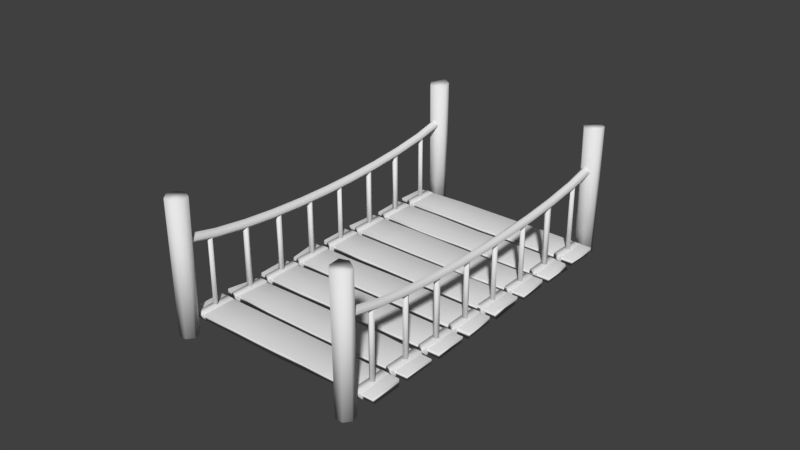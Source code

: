 # Source: wooden_rope_bridge.blend  (saved by Blender 2.79.0; exported with 4.5.12 LTS)
import bpy
from mathutils import Matrix  # noqa: F401  (used for matrix-valued properties, if any)

bpy.ops.wm.read_factory_settings(use_empty=True)
scene = bpy.context.scene
scene.name = 'Scene'

# ---- collections
col_collection_1 = bpy.data.collections.new('Collection 1'); scene.collection.children.link(col_collection_1)

# ---- images (referenced by path relative to the original .blend; pixels are not part of the script)
import os
ASSET_DIR = os.environ.get("B2B_ASSET_DIR", "")  # directory of the original .blend (textures are referenced by path, not embedded)
HERE = os.path.dirname(os.path.abspath(__file__))  # packed textures are extracted next to this script under _unpacked/

def load_image(name, relpath, width, height, colorspace="sRGB"):
    """Load a texture the original file referenced (path relative to the .blend, or extracted next to this script)."""
    p = next((c for c in (os.path.join(HERE, relpath), os.path.join(ASSET_DIR, relpath)) if relpath and os.path.exists(c)), "")
    if p:
        img = bpy.data.images.load(p, check_existing=True)
        img.name = name
    else:  # same state as the original file: an image datablock whose file is absent (Cycles renders it pink)
        img = bpy.data.images.new(name, width, height)
        img.source = "FILE"
        img.filepath = "//" + (relpath or name)
    img.colorspace_settings.name = colorspace
    return img
img_bridge_texture_planks = load_image('Bridge Texture Planks', 'Bridge Planks Texture.png', 1024, 1024, 'sRGB')
img_bridge_pole_texture = load_image('Bridge Pole texture', 'Bridge Pole texture.png', 1024, 1024, 'sRGB')

# ---- materials (node trees are filled in below, after node groups)
mat_bridge_planks_material = bpy.data.materials.new('Bridge Planks Material')
mat_bridge_planks_material.alpha_threshold = 0.0
mat_bridge_planks_material.roughness = 0.5
mat_bridge_pole_material = bpy.data.materials.new('Bridge Pole Material')
mat_bridge_pole_material.alpha_threshold = 0.0
mat_bridge_pole_material.roughness = 0.5

# ---- material node trees
mat_bridge_planks_material.use_nodes = True; mat_bridge_planks_material.node_tree.nodes.clear()
_N = mat_bridge_planks_material.node_tree.nodes; _L = mat_bridge_planks_material.node_tree.links
n0 = _N.new('ShaderNodeOutputMaterial'); n0.name = 'Material Output'; n0.location = (300, 300)
n1 = _N.new('ShaderNodeBsdfDiffuse'); n1.name = 'Diffuse BSDF'; n1.location = (10, 300)
n2 = _N.new('ShaderNodeTexImage'); n2.name = 'Image Texture'; n2.location = (-152, 301)
n2.width = 140
n2.image = img_bridge_texture_planks
_L.new(n1.outputs[0], n0.inputs[0])
n0.is_active_output = True
mat_bridge_pole_material.use_nodes = True; mat_bridge_pole_material.node_tree.nodes.clear()
_N = mat_bridge_pole_material.node_tree.nodes; _L = mat_bridge_pole_material.node_tree.links
n0 = _N.new('ShaderNodeOutputMaterial'); n0.name = 'Material Output'; n0.location = (300, 300)
n1 = _N.new('ShaderNodeBsdfDiffuse'); n1.name = 'Diffuse BSDF'; n1.location = (10, 300)
n2 = _N.new('ShaderNodeTexImage'); n2.name = 'Image Texture'; n2.location = (-172, 310)
n2.width = 140
n2.image = img_bridge_pole_texture
_L.new(n1.outputs[0], n0.inputs[0])
n0.is_active_output = True

# ---- world
world_world = bpy.data.worlds.new('World'); scene.world = world_world
world_world.color = (0.05088, 0.05088, 0.05088)
world_world.use_sun_shadow = False
world_world.sun_shadow_jitter_overblur = 0.0
world_world.cycles.sampling_method = 'MANUAL'

# ---- meshes
me_circle_008 = bpy.data.meshes.new('Circle.008')
me_circle_008.from_pydata([(-2.02, 0.2288, -4.524), (-2.713, -0.2699, -4.524), (-1.327, -0.6765, -4.524), (-2.02, -1.208, -4.524), (-2.02, 0.2288, 48.95), (-2.713, -0.2699, 48.95), (-1.327, -0.6765, 48.95), (-2.02, -1.208, 48.95), (-2.02, -0.9576, 0.8238), (-2.02, -1.706, 6.172), (-2.02, -2.183, 11.52), (-2.02, -2.452, 16.87), (-2.02, -2.539, 22.21), (-2.02, -2.452, 27.56), (-2.02, -2.183, 32.91), (-2.02, -1.706, 38.26), (-2.02, -0.9576, 43.61), (-2.713, -1.511, 43.61), (-2.713, -2.28, 38.26), (-2.713, -2.769, 32.91), (-2.713, -3.043, 27.56), (-2.713, -3.132, 22.21), (-2.713, -3.043, 16.87), (-2.713, -2.769, 11.52), (-2.713, -2.28, 6.172), (-2.713, -1.511, 0.8238), (-2.02, -2.394, 0.8238), (-2.02, -3.142, 6.172), (-2.02, -3.619, 11.52), (-2.02, -3.888, 16.87), (-2.02, -3.975, 22.21), (-2.02, -3.888, 27.56), (-2.02, -3.619, 32.91), (-2.02, -3.142, 38.26), (-2.02, -2.394, 43.61), (-1.327, -1.815, 43.61), (-1.327, -2.543, 38.26), (-1.327, -3.011, 32.91), (-1.327, -3.274, 27.56), (-1.327, -3.36, 22.21), (-1.327, -3.274, 16.87), (-1.327, -3.011, 11.52), (-1.327, -2.543, 6.172), (-1.327, -1.815, 0.8238)], [], [(17, 5, 4, 16), (35, 6, 7, 34), (34, 7, 5, 17), (16, 4, 6, 35), (0, 8, 43, 2), (8, 9, 42, 43), (9, 10, 41, 42), (10, 11, 40, 41), (11, 12, 39, 40), (12, 13, 38, 39), (13, 14, 37, 38), (14, 15, 36, 37), (15, 16, 35, 36), (3, 26, 25, 1), (26, 27, 24, 25), (27, 28, 23, 24), (28, 29, 22, 23), (29, 30, 21, 22), (30, 31, 20, 21), (31, 32, 19, 20), (32, 33, 18, 19), (33, 34, 17, 18), (2, 43, 26, 3), (43, 42, 27, 26), (42, 41, 28, 27), (41, 40, 29, 28), (40, 39, 30, 29), (39, 38, 31, 30), (38, 37, 32, 31), (37, 36, 33, 32), (36, 35, 34, 33), (1, 25, 8, 0), (25, 24, 9, 8), (24, 23, 10, 9), (23, 22, 11, 10), (22, 21, 12, 11), (21, 20, 13, 12), (20, 19, 14, 13), (19, 18, 15, 14), (18, 17, 16, 15)])
me_circle_008.polygons.foreach_set('use_smooth', [True] * 40)
me_circle_008.use_remesh_preserve_volume = False
me_circle_008.use_remesh_preserve_attributes = False
me_circle_008.use_mirror_vertex_groups = False
me_circle_008.update()
me_plane_001 = bpy.data.meshes.new('Plane.001')
me_plane_001.from_pydata([(-1.0, -1.0, 0.0), (1.0, -1.0, 0.0), (-1.0, 1.0, 0.0), (1.0, 1.0, 0.0), (-1.0, -1.0, -29.58), (1.0, -1.0, -29.58), (-1.0, 1.0, -29.58), (1.0, 1.0, -29.58), (13.88, 14.56, 0.0), (15.76, 13.88, 0.0), (14.56, 16.44, 0.8513), (16.44, 15.76, 0.0), (13.88, 14.56, -29.58), (15.76, 13.88, -29.58), (14.56, 16.44, -29.58), (16.44, 15.76, -29.58), (28.67, 27.99, 1.788), (30.55, 28.67, 1.788), (27.99, 29.87, 2.639), (29.87, 30.55, 1.788), (28.67, 27.99, -29.58), (30.55, 28.67, -29.58), (27.99, 29.87, -29.58), (29.87, 30.55, -29.58), (42.72, 43.03, 4.754), (44.7, 42.72, 4.754), (43.03, 45.01, 5.605), (45.01, 44.7, 4.754), (42.72, 43.03, -29.58), (44.7, 42.72, -29.58), (43.03, 45.01, -29.58), (45.01, 44.7, -29.58), (-28.13, -27.45, 0.0), (-27.45, -29.33, 0.0), (-30.01, -28.13, 0.8513), (-29.33, -30.01, 0.0), (-28.13, -27.45, -29.58), (-27.45, -29.33, -29.58), (-30.01, -28.13, -29.58), (-29.33, -30.01, -29.58), (-41.55, -42.24, 1.788), (-42.24, -44.12, 1.788), (-43.43, -41.55, 2.639), (-44.12, -43.43, 1.788), (-41.55, -42.24, -29.58), (-42.24, -44.12, -29.58), (-43.43, -41.55, -29.58), (-44.12, -43.43, -29.58), (-56.6, -56.29, 4.754), (-56.29, -58.26, 4.754), (-58.58, -56.6, 5.605), (-58.26, -58.58, 4.754), (-56.6, -56.29, -29.58), (-56.29, -58.26, -29.58), (-58.58, -56.6, -29.58), (-58.26, -58.58, -29.58), (-13.04, -13.72, 0.1896), (-13.72, -15.6, 0.1896), (-14.92, -13.04, 1.041), (-15.6, -14.92, 0.1896), (-13.04, -13.72, -29.58), (-13.72, -15.6, -29.58), (-14.92, -13.04, -29.58), (-15.6, -14.92, -29.58)], [], [(0, 1, 3, 2), (4, 6, 7, 5), (2, 6, 4, 0), (3, 7, 6, 2), (0, 4, 5, 1), (1, 5, 7, 3), (8, 9, 11, 10), (12, 14, 15, 13), (10, 14, 12, 8), (11, 15, 14, 10), (8, 12, 13, 9), (9, 13, 15, 11), (16, 17, 19, 18), (20, 22, 23, 21), (18, 22, 20, 16), (19, 23, 22, 18), (16, 20, 21, 17), (17, 21, 23, 19), (24, 25, 27, 26), (28, 30, 31, 29), (26, 30, 28, 24), (27, 31, 30, 26), (24, 28, 29, 25), (25, 29, 31, 27), (32, 34, 35, 33), (36, 37, 39, 38), (34, 32, 36, 38), (35, 34, 38, 39), (32, 33, 37, 36), (33, 35, 39, 37), (40, 42, 43, 41), (44, 45, 47, 46), (42, 40, 44, 46), (43, 42, 46, 47), (40, 41, 45, 44), (41, 43, 47, 45), (48, 50, 51, 49), (52, 53, 55, 54), (50, 48, 52, 54), (51, 50, 54, 55), (48, 49, 53, 52), (49, 51, 55, 53), (56, 58, 59, 57), (60, 61, 63, 62), (58, 56, 60, 62), (59, 58, 62, 63), (56, 57, 61, 60), (57, 59, 63, 61)])
me_plane_001.polygons.foreach_set('use_smooth', [True] * 48)
me_plane_001.use_remesh_preserve_volume = False
me_plane_001.use_remesh_preserve_attributes = False
me_plane_001.use_mirror_vertex_groups = False
me_plane_001.update()
me_cube_017 = bpy.data.meshes.new('Cube.017')
me_cube_017.from_pydata([(-1.0, -1.107, -1.018), (-1.0, -1.144, 1.0), (-1.0, 1.098, -1.0), (-1.0, 1.084, 0.965), (1.0, -1.107, -1.018), (1.0, -1.144, 1.0), (1.0, 1.098, -1.0), (1.0, 1.084, 0.965), (-1.0, -1.148, -0.2996), (-1.0, -1.184, 0.5697), (-1.0, 1.158, 0.3333), (-1.0, 1.158, -0.3333), (1.0, 1.158, 0.3333), (1.0, 1.158, -0.3333), (1.0, -1.184, 0.5697), (1.0, -1.148, -0.2996)], [], [(9, 1, 3, 10), (10, 3, 7, 12), (12, 7, 5, 14), (14, 5, 1, 9), (2, 6, 4, 0), (7, 3, 1, 5), (4, 15, 8, 0), (15, 14, 9, 8), (6, 13, 15, 4), (13, 12, 14, 15), (2, 11, 13, 6), (11, 10, 12, 13), (0, 8, 11, 2), (8, 9, 10, 11)])
me_cube_017.polygons.foreach_set('use_smooth', [True] * 14)
me_cube_017.use_remesh_preserve_volume = False
me_cube_017.use_remesh_preserve_attributes = False
me_cube_017.use_mirror_vertex_groups = False
me_cube_017.update()
me_cube_016 = bpy.data.meshes.new('Cube.016')
me_cube_016.from_pydata([(-1.0, -1.107, -1.018), (-1.0, -1.144, 1.0), (-1.0, 1.098, -1.0), (-1.0, 1.084, 0.965), (1.0, -1.107, -1.018), (1.0, -1.144, 1.0), (1.0, 1.098, -1.0), (1.0, 1.084, 0.965), (-1.0, -1.148, -0.2996), (-1.0, -1.184, 0.5697), (-1.0, 1.158, 0.3333), (-1.0, 1.158, -0.3333), (1.0, 1.158, 0.3333), (1.0, 1.158, -0.3333), (1.0, -1.184, 0.5697), (1.0, -1.148, -0.2996)], [], [(9, 1, 3, 10), (10, 3, 7, 12), (12, 7, 5, 14), (14, 5, 1, 9), (2, 6, 4, 0), (7, 3, 1, 5), (4, 15, 8, 0), (15, 14, 9, 8), (6, 13, 15, 4), (13, 12, 14, 15), (2, 11, 13, 6), (11, 10, 12, 13), (0, 8, 11, 2), (8, 9, 10, 11)])
me_cube_016.polygons.foreach_set('use_smooth', [True] * 14)
me_cube_016.use_remesh_preserve_volume = False
me_cube_016.use_remesh_preserve_attributes = False
me_cube_016.use_mirror_vertex_groups = False
me_cube_016.update()
me_cube_015 = bpy.data.meshes.new('Cube.015')
me_cube_015.from_pydata([(-1.0, -1.035, -1.018), (-1.0, -0.9709, 1.0), (-1.0, 1.098, -1.0), (-1.0, 1.084, 0.965), (1.0, -1.035, -1.018), (1.0, -0.9709, 1.0), (1.0, 1.098, -1.0), (1.0, 1.084, 0.965), (-1.0, -1.085, -0.2996), (-1.0, -1.011, 0.5697), (-1.0, 1.158, 0.3333), (-1.0, 1.158, -0.3333), (1.0, 1.158, 0.3333), (1.0, 1.158, -0.3333), (1.0, -1.011, 0.5697), (1.0, -1.085, -0.2996)], [], [(9, 1, 3, 10), (10, 3, 7, 12), (12, 7, 5, 14), (14, 5, 1, 9), (2, 6, 4, 0), (7, 3, 1, 5), (4, 15, 8, 0), (15, 14, 9, 8), (6, 13, 15, 4), (13, 12, 14, 15), (2, 11, 13, 6), (11, 10, 12, 13), (0, 8, 11, 2), (8, 9, 10, 11)])
me_cube_015.polygons.foreach_set('use_smooth', [True] * 14)
me_cube_015.use_remesh_preserve_volume = False
me_cube_015.use_remesh_preserve_attributes = False
me_cube_015.use_mirror_vertex_groups = False
me_cube_015.update()
me_cube_014 = bpy.data.meshes.new('Cube.014')
me_cube_014.from_pydata([(-1.0, -1.107, -1.018), (-1.0, -1.144, 1.0), (-1.0, 1.033, -1.0), (-1.0, 0.8751, 0.965), (1.0, -1.107, -1.018), (1.0, -1.144, 1.0), (1.0, 1.033, -1.0), (1.0, 0.8751, 0.965), (-1.0, -1.148, -0.2996), (-1.0, -1.184, 0.5697), (-1.0, 0.9494, 0.3333), (-1.0, 1.036, -0.3333), (1.0, 0.9494, 0.3333), (1.0, 1.036, -0.3333), (1.0, -1.184, 0.5697), (1.0, -1.148, -0.2996)], [], [(9, 1, 3, 10), (10, 3, 7, 12), (12, 7, 5, 14), (14, 5, 1, 9), (2, 6, 4, 0), (7, 3, 1, 5), (4, 15, 8, 0), (15, 14, 9, 8), (6, 13, 15, 4), (13, 12, 14, 15), (2, 11, 13, 6), (11, 10, 12, 13), (0, 8, 11, 2), (8, 9, 10, 11)])
me_cube_014.polygons.foreach_set('use_smooth', [True] * 14)
me_cube_014.use_remesh_preserve_volume = False
me_cube_014.use_remesh_preserve_attributes = False
me_cube_014.use_mirror_vertex_groups = False
me_cube_014.update()
me_cube_013 = bpy.data.meshes.new('Cube.013')
me_cube_013.from_pydata([(-1.0, -1.043, -1.018), (-1.0, -1.036, 1.0), (-1.0, 1.009, -1.0), (-1.0, 1.001, 0.965), (1.0, -1.063, -1.018), (1.0, -1.036, 1.0), (1.0, 1.009, -1.0), (1.0, 1.001, 0.965), (-1.0, -1.148, -0.2996), (-1.0, -1.114, 0.5697), (-1.0, 1.073, 0.3333), (-1.0, 1.076, -0.3333), (1.0, 1.069, 0.3333), (1.0, 1.076, -0.3333), (1.0, -1.114, 0.5697), (1.0, -1.148, -0.2996)], [], [(9, 1, 3, 10), (10, 3, 7, 12), (12, 7, 5, 14), (14, 5, 1, 9), (2, 6, 4, 0), (7, 3, 1, 5), (4, 15, 8, 0), (15, 14, 9, 8), (6, 13, 15, 4), (13, 12, 14, 15), (2, 11, 13, 6), (11, 10, 12, 13), (0, 8, 11, 2), (8, 9, 10, 11)])
me_cube_013.polygons.foreach_set('use_smooth', [True] * 14)
me_cube_013.use_remesh_preserve_volume = False
me_cube_013.use_remesh_preserve_attributes = False
me_cube_013.use_mirror_vertex_groups = False
me_cube_013.update()
me_cube_012 = bpy.data.meshes.new('Cube.012')
me_cube_012.from_pydata([(-1.0, -0.8769, -1.116), (-1.0, -1.036, 1.0), (-1.0, 1.098, -1.0), (-1.0, 1.02, 0.965), (1.0, -0.8973, -1.116), (1.0, -1.036, 1.0), (1.0, 1.098, -1.0), (1.0, 1.02, 0.965), (-1.0, -0.9979, -0.2996), (-1.0, -1.114, 0.5697), (-1.0, 1.073, 0.3333), (-1.0, 1.158, -0.3333), (1.0, 1.069, 0.3333), (1.0, 1.158, -0.3333), (1.0, -1.114, 0.5697), (1.0, -0.9979, -0.2996)], [], [(9, 1, 3, 10), (10, 3, 7, 12), (12, 7, 5, 14), (14, 5, 1, 9), (2, 6, 4, 0), (7, 3, 1, 5), (4, 15, 8, 0), (15, 14, 9, 8), (6, 13, 15, 4), (13, 12, 14, 15), (2, 11, 13, 6), (11, 10, 12, 13), (0, 8, 11, 2), (8, 9, 10, 11)])
me_cube_012.polygons.foreach_set('use_smooth', [True] * 14)
me_cube_012.use_remesh_preserve_volume = False
me_cube_012.use_remesh_preserve_attributes = False
me_cube_012.use_mirror_vertex_groups = False
me_cube_012.update()
me_cube_011 = bpy.data.meshes.new('Cube.011')
me_cube_011.from_pydata([(-1.0, -1.043, -1.018), (-1.0, -1.036, 1.0), (-1.0, 1.098, -1.0), (-0.9917, 1.051, 0.8188), (1.0, -1.063, -1.018), (1.0, -1.036, 1.0), (1.0, 1.098, -1.0), (1.008, 1.051, 0.8188), (-1.0, -1.148, -0.2996), (-1.0, -1.114, 0.5697), (-1.0, 1.12, 0.3333), (-1.0, 1.158, -0.3333), (1.0, 1.115, 0.3333), (1.0, 1.158, -0.3333), (1.0, -1.114, 0.5697), (1.0, -1.148, -0.2996)], [], [(9, 1, 3, 10), (10, 3, 7, 12), (12, 7, 5, 14), (14, 5, 1, 9), (2, 6, 4, 0), (7, 3, 1, 5), (4, 15, 8, 0), (15, 14, 9, 8), (6, 13, 15, 4), (13, 12, 14, 15), (2, 11, 13, 6), (11, 10, 12, 13), (0, 8, 11, 2), (8, 9, 10, 11)])
me_cube_011.polygons.foreach_set('use_smooth', [True] * 14)
me_cube_011.use_remesh_preserve_volume = False
me_cube_011.use_remesh_preserve_attributes = False
me_cube_011.use_mirror_vertex_groups = False
me_cube_011.update()
me_cube_010 = bpy.data.meshes.new('Cube.010')
me_cube_010.from_pydata([(-1.0, -1.043, -1.018), (-1.0, -1.036, 1.0), (-1.0, 1.098, -1.0), (-1.0, 1.02, 0.965), (1.0, -1.063, -1.018), (1.0, -1.036, 1.0), (1.0, 1.098, -1.0), (1.0, 1.02, 0.965), (-1.0, -1.148, -0.2996), (-1.0, -1.114, 0.5697), (-1.0, 1.073, 0.3333), (-1.0, 1.158, -0.3333), (1.0, 1.069, 0.3333), (1.0, 1.158, -0.3333), (1.0, -1.114, 0.5697), (1.0, -1.148, -0.2996)], [], [(9, 1, 3, 10), (10, 3, 7, 12), (12, 7, 5, 14), (14, 5, 1, 9), (2, 6, 4, 0), (7, 3, 1, 5), (4, 15, 8, 0), (15, 14, 9, 8), (6, 13, 15, 4), (13, 12, 14, 15), (2, 11, 13, 6), (11, 10, 12, 13), (0, 8, 11, 2), (8, 9, 10, 11)])
me_cube_010.polygons.foreach_set('use_smooth', [True] * 14)
me_cube_010.use_remesh_preserve_volume = False
me_cube_010.use_remesh_preserve_attributes = False
me_cube_010.use_mirror_vertex_groups = False
me_cube_010.update()
me_cube_009 = bpy.data.meshes.new('Cube.009')
me_cube_009.from_pydata([(-1.0, -1.043, -1.018), (-1.0, -1.036, 1.0), (-1.0, 1.098, -1.0), (-1.0, 1.02, 0.965), (1.0, -1.063, -1.018), (1.0, -1.036, 1.0), (1.0, 1.098, -1.0), (1.0, 1.02, 0.965), (-1.0, -1.148, -0.2996), (-1.0, -1.114, 0.5697), (-1.0, 1.073, 0.3333), (-1.0, 1.158, -0.3333), (1.0, 1.069, 0.3333), (1.0, 1.158, -0.3333), (1.0, -1.114, 0.5697), (1.0, -1.148, -0.2996)], [], [(9, 1, 3, 10), (10, 3, 7, 12), (12, 7, 5, 14), (14, 5, 1, 9), (2, 6, 4, 0), (7, 3, 1, 5), (4, 15, 8, 0), (15, 14, 9, 8), (6, 13, 15, 4), (13, 12, 14, 15), (2, 11, 13, 6), (11, 10, 12, 13), (0, 8, 11, 2), (8, 9, 10, 11)])
me_cube_009.polygons.foreach_set('use_smooth', [True] * 14)
me_cube_009.use_remesh_preserve_volume = False
me_cube_009.use_remesh_preserve_attributes = False
me_cube_009.use_mirror_vertex_groups = False
me_cube_009.update()
me_cube_008 = bpy.data.meshes.new('Cube.008')
me_cube_008.from_pydata([(-1.0, -1.043, -1.018), (-1.0, -1.036, 1.0), (-1.0, 1.098, -1.0), (-1.0, 0.9516, 0.965), (1.0, -1.063, -1.018), (1.0, -1.036, 1.0), (1.0, 1.098, -1.0), (1.0, 0.9516, 0.965), (-1.0, -1.148, -0.2996), (-1.0, -1.114, 0.5697), (-1.0, 1.073, 0.3333), (-1.0, 1.158, -0.3333), (1.0, 1.069, 0.3333), (1.0, 1.158, -0.3333), (1.0, -1.114, 0.5697), (1.0, -1.148, -0.2996)], [], [(9, 1, 3, 10), (10, 3, 7, 12), (12, 7, 5, 14), (14, 5, 1, 9), (2, 6, 4, 0), (7, 3, 1, 5), (4, 15, 8, 0), (15, 14, 9, 8), (6, 13, 15, 4), (13, 12, 14, 15), (2, 11, 13, 6), (11, 10, 12, 13), (0, 8, 11, 2), (8, 9, 10, 11)])
me_cube_008.polygons.foreach_set('use_smooth', [True] * 14)
me_cube_008.use_remesh_preserve_volume = False
me_cube_008.use_remesh_preserve_attributes = False
me_cube_008.use_mirror_vertex_groups = False
me_cube_008.update()
me_cube_007 = bpy.data.meshes.new('Cube.007')
me_cube_007.from_pydata([(-1.0, -1.043, -1.018), (-1.0, -1.036, 1.0), (-1.0, 1.098, -1.0), (-1.0, 1.02, 0.965), (1.0, -1.063, -1.018), (1.0, -1.036, 1.0), (1.0, 1.098, -1.0), (1.0, 1.02, 0.965), (-1.0, -1.148, -0.2996), (-1.0, -1.114, 0.5697), (-1.0, 1.073, 0.3333), (-1.0, 1.158, -0.3333), (1.0, 1.069, 0.3333), (1.0, 1.158, -0.3333), (1.0, -1.114, 0.5697), (1.0, -1.148, -0.2996)], [], [(9, 1, 3, 10), (10, 3, 7, 12), (12, 7, 5, 14), (14, 5, 1, 9), (2, 6, 4, 0), (7, 3, 1, 5), (4, 15, 8, 0), (15, 14, 9, 8), (6, 13, 15, 4), (13, 12, 14, 15), (2, 11, 13, 6), (11, 10, 12, 13), (0, 8, 11, 2), (8, 9, 10, 11)])
me_cube_007.polygons.foreach_set('use_smooth', [True] * 14)
me_cube_007.use_remesh_preserve_volume = False
me_cube_007.use_remesh_preserve_attributes = False
me_cube_007.use_mirror_vertex_groups = False
me_cube_007.update()
me_cube_006 = bpy.data.meshes.new('Cube.006')
me_cube_006.from_pydata([(-1.0, -1.043, -1.018), (-1.0, -1.036, 1.0), (-1.0, 1.098, -1.0), (-1.0, 0.9516, 0.965), (1.0, -1.063, -1.018), (1.0, -1.036, 1.0), (1.0, 1.098, -1.0), (1.0, 0.9516, 0.965), (-1.0, -1.148, -0.2996), (-1.0, -1.114, 0.5697), (-1.0, 1.073, 0.3333), (-1.0, 1.158, -0.3333), (1.0, 1.069, 0.3333), (1.0, 1.158, -0.3333), (1.0, -1.114, 0.5697), (1.0, -1.148, -0.2996)], [], [(9, 1, 3, 10), (10, 3, 7, 12), (12, 7, 5, 14), (14, 5, 1, 9), (2, 6, 4, 0), (7, 3, 1, 5), (4, 15, 8, 0), (15, 14, 9, 8), (6, 13, 15, 4), (13, 12, 14, 15), (2, 11, 13, 6), (11, 10, 12, 13), (0, 8, 11, 2), (8, 9, 10, 11)])
me_cube_006.polygons.foreach_set('use_smooth', [True] * 14)
me_cube_006.use_remesh_preserve_volume = False
me_cube_006.use_remesh_preserve_attributes = False
me_cube_006.use_mirror_vertex_groups = False
me_cube_006.update()
me_cube_005 = bpy.data.meshes.new('Cube.005')
me_cube_005.from_pydata([(-1.0, -1.107, -1.018), (-1.0, -1.144, 1.0), (-1.0, 1.098, -1.0), (-1.0, 1.084, 0.965), (1.0, -1.107, -1.018), (1.0, -1.144, 1.0), (1.0, 1.098, -1.0), (1.0, 1.084, 0.965), (-1.0, -1.148, -0.2996), (-1.0, -1.184, 0.5697), (-1.0, 1.158, 0.3333), (-1.0, 1.158, -0.3333), (1.0, 1.158, 0.3333), (1.0, 1.158, -0.3333), (1.0, -1.184, 0.5697), (1.0, -1.148, -0.2996)], [], [(9, 1, 3, 10), (10, 3, 7, 12), (12, 7, 5, 14), (14, 5, 1, 9), (2, 6, 4, 0), (7, 3, 1, 5), (4, 15, 8, 0), (15, 14, 9, 8), (6, 13, 15, 4), (13, 12, 14, 15), (2, 11, 13, 6), (11, 10, 12, 13), (0, 8, 11, 2), (8, 9, 10, 11)])
me_cube_005.polygons.foreach_set('use_smooth', [True] * 14)
me_cube_005.use_remesh_preserve_volume = False
me_cube_005.use_remesh_preserve_attributes = False
me_cube_005.use_mirror_vertex_groups = False
me_cube_005.update()
me_cube_004 = bpy.data.meshes.new('Cube.004')
me_cube_004.from_pydata([(-1.0, -1.107, -1.018), (-1.0, -1.144, 1.0), (-1.0, 1.098, -1.0), (-1.0, 1.084, 0.965), (1.0, -1.107, -1.018), (1.0, -1.144, 1.0), (1.0, 1.098, -1.0), (1.0, 1.084, 0.965), (-1.0, -1.148, -0.2996), (-1.0, -1.184, 0.5697), (-1.0, 1.158, 0.3333), (-1.0, 1.158, -0.3333), (1.0, 1.158, 0.3333), (1.0, 1.158, -0.3333), (1.0, -1.184, 0.5697), (1.0, -1.148, -0.2996)], [], [(9, 1, 3, 10), (10, 3, 7, 12), (12, 7, 5, 14), (14, 5, 1, 9), (2, 6, 4, 0), (7, 3, 1, 5), (4, 15, 8, 0), (15, 14, 9, 8), (6, 13, 15, 4), (13, 12, 14, 15), (2, 11, 13, 6), (11, 10, 12, 13), (0, 8, 11, 2), (8, 9, 10, 11)])
me_cube_004.polygons.foreach_set('use_smooth', [True] * 14)
me_cube_004.use_remesh_preserve_volume = False
me_cube_004.use_remesh_preserve_attributes = False
me_cube_004.use_mirror_vertex_groups = False
me_cube_004.update()
me_cube_003 = bpy.data.meshes.new('Cube.003')
me_cube_003.from_pydata([(-1.0, -1.107, -1.018), (-1.0, -1.144, 1.0), (-1.0, 1.098, -1.0), (-1.0, 1.084, 0.965), (1.0, -1.107, -1.018), (1.0, -1.144, 1.0), (1.0, 1.098, -1.0), (1.0, 1.084, 0.965), (-1.0, -1.148, -0.2996), (-1.0, -1.184, 0.5697), (-1.0, 1.158, 0.3333), (-1.0, 1.158, -0.3333), (1.0, 1.158, 0.3333), (1.0, 1.158, -0.3333), (1.0, -1.184, 0.5697), (1.0, -1.148, -0.2996)], [], [(9, 1, 3, 10), (10, 3, 7, 12), (12, 7, 5, 14), (14, 5, 1, 9), (2, 6, 4, 0), (7, 3, 1, 5), (4, 15, 8, 0), (15, 14, 9, 8), (6, 13, 15, 4), (13, 12, 14, 15), (2, 11, 13, 6), (11, 10, 12, 13), (0, 8, 11, 2), (8, 9, 10, 11)])
me_cube_003.polygons.foreach_set('use_smooth', [True] * 14)
me_cube_003.use_remesh_preserve_volume = False
me_cube_003.use_remesh_preserve_attributes = False
me_cube_003.use_mirror_vertex_groups = False
me_cube_003.update()
me_cube_002 = bpy.data.meshes.new('Cube.002')
me_cube_002.from_pydata([(-1.0, -1.107, -1.018), (-1.0, -1.144, 1.0), (-1.0, 1.098, -1.0), (-1.0, 1.084, 0.965), (1.0, -1.107, -1.018), (1.0, -1.144, 1.0), (1.0, 1.098, -1.0), (1.0, 1.084, 0.965), (-1.0, -1.148, -0.2996), (-1.0, -1.184, 0.5697), (-1.0, 1.158, 0.3333), (-1.0, 1.158, -0.3333), (1.0, 1.158, 0.3333), (1.0, 1.158, -0.3333), (1.0, -1.184, 0.5697), (1.0, -1.148, -0.2996)], [], [(9, 1, 3, 10), (10, 3, 7, 12), (12, 7, 5, 14), (14, 5, 1, 9), (2, 6, 4, 0), (7, 3, 1, 5), (4, 15, 8, 0), (15, 14, 9, 8), (6, 13, 15, 4), (13, 12, 14, 15), (2, 11, 13, 6), (11, 10, 12, 13), (0, 8, 11, 2), (8, 9, 10, 11)])
me_cube_002.polygons.foreach_set('use_smooth', [True] * 14)
me_cube_002.use_remesh_preserve_volume = False
me_cube_002.use_remesh_preserve_attributes = False
me_cube_002.use_mirror_vertex_groups = False
me_cube_002.update()
me_plane = bpy.data.meshes.new('Plane')
me_plane.from_pydata([(-1.0, -1.0, 0.0), (1.0, -1.0, 0.0), (-1.0, 1.0, 0.0), (1.0, 1.0, 0.0), (-1.0, -1.0, -29.58), (1.0, -1.0, -29.58), (-1.0, 1.0, -29.58), (1.0, 1.0, -29.58), (13.88, 14.56, 0.0), (15.76, 13.88, 0.0), (14.56, 16.44, 0.8513), (16.44, 15.76, 0.0), (13.88, 14.56, -29.58), (15.76, 13.88, -29.58), (14.56, 16.44, -29.58), (16.44, 15.76, -29.58), (28.67, 27.99, 1.788), (30.55, 28.67, 1.788), (27.99, 29.87, 2.639), (29.87, 30.55, 1.788), (28.67, 27.99, -29.58), (30.55, 28.67, -29.58), (27.99, 29.87, -29.58), (29.87, 30.55, -29.58), (42.72, 43.03, 4.754), (44.7, 42.72, 4.754), (43.03, 45.01, 5.605), (45.01, 44.7, 4.754), (42.72, 43.03, -29.58), (44.7, 42.72, -29.58), (43.03, 45.01, -29.58), (45.01, 44.7, -29.58), (-28.13, -27.45, 0.0), (-27.45, -29.33, 0.0), (-30.01, -28.13, 0.8513), (-29.33, -30.01, 0.0), (-28.13, -27.45, -29.58), (-27.45, -29.33, -29.58), (-30.01, -28.13, -29.58), (-29.33, -30.01, -29.58), (-41.55, -42.24, 1.788), (-42.24, -44.12, 1.788), (-43.43, -41.55, 2.639), (-44.12, -43.43, 1.788), (-41.55, -42.24, -29.58), (-42.24, -44.12, -29.58), (-43.43, -41.55, -29.58), (-44.12, -43.43, -29.58), (-56.6, -56.29, 4.754), (-56.29, -58.26, 4.754), (-58.58, -56.6, 5.605), (-58.26, -58.58, 4.754), (-56.6, -56.29, -29.58), (-56.29, -58.26, -29.58), (-58.58, -56.6, -29.58), (-58.26, -58.58, -29.58), (-13.04, -13.72, 0.1896), (-13.72, -15.6, 0.1896), (-14.92, -13.04, 1.041), (-15.6, -14.92, 0.1896), (-13.04, -13.72, -29.58), (-13.72, -15.6, -29.58), (-14.92, -13.04, -29.58), (-15.6, -14.92, -29.58)], [], [(0, 1, 3, 2), (4, 6, 7, 5), (2, 6, 4, 0), (3, 7, 6, 2), (0, 4, 5, 1), (1, 5, 7, 3), (8, 9, 11, 10), (12, 14, 15, 13), (10, 14, 12, 8), (11, 15, 14, 10), (8, 12, 13, 9), (9, 13, 15, 11), (16, 17, 19, 18), (20, 22, 23, 21), (18, 22, 20, 16), (19, 23, 22, 18), (16, 20, 21, 17), (17, 21, 23, 19), (24, 25, 27, 26), (28, 30, 31, 29), (26, 30, 28, 24), (27, 31, 30, 26), (24, 28, 29, 25), (25, 29, 31, 27), (32, 34, 35, 33), (36, 37, 39, 38), (34, 32, 36, 38), (35, 34, 38, 39), (32, 33, 37, 36), (33, 35, 39, 37), (40, 42, 43, 41), (44, 45, 47, 46), (42, 40, 44, 46), (43, 42, 46, 47), (40, 41, 45, 44), (41, 43, 47, 45), (48, 50, 51, 49), (52, 53, 55, 54), (50, 48, 52, 54), (51, 50, 54, 55), (48, 49, 53, 52), (49, 51, 55, 53), (56, 58, 59, 57), (60, 61, 63, 62), (58, 56, 60, 62), (59, 58, 62, 63), (56, 57, 61, 60), (57, 59, 63, 61)])
me_plane.polygons.foreach_set('use_smooth', [True] * 48)
me_plane.use_remesh_preserve_volume = False
me_plane.use_remesh_preserve_attributes = False
me_plane.use_mirror_vertex_groups = False
me_plane.update()
me_circle_007 = bpy.data.meshes.new('Circle.007')
me_circle_007.from_pydata([(-2.02, 0.2288, -4.524), (-2.713, -0.2699, -4.524), (-1.327, -0.6765, -4.524), (-2.02, -1.208, -4.524), (-2.02, 0.2288, 48.95), (-2.713, -0.2699, 48.95), (-1.327, -0.6765, 48.95), (-2.02, -1.208, 48.95), (-2.02, -0.9576, 0.8238), (-2.02, -1.706, 6.172), (-2.02, -2.183, 11.52), (-2.02, -2.452, 16.87), (-2.02, -2.539, 22.21), (-2.02, -2.452, 27.56), (-2.02, -2.183, 32.91), (-2.02, -1.706, 38.26), (-2.02, -0.9576, 43.61), (-2.713, -1.511, 43.61), (-2.713, -2.28, 38.26), (-2.713, -2.769, 32.91), (-2.713, -3.043, 27.56), (-2.713, -3.132, 22.21), (-2.713, -3.043, 16.87), (-2.713, -2.769, 11.52), (-2.713, -2.28, 6.172), (-2.713, -1.511, 0.8238), (-2.02, -2.394, 0.8238), (-2.02, -3.142, 6.172), (-2.02, -3.619, 11.52), (-2.02, -3.888, 16.87), (-2.02, -3.975, 22.21), (-2.02, -3.888, 27.56), (-2.02, -3.619, 32.91), (-2.02, -3.142, 38.26), (-2.02, -2.394, 43.61), (-1.327, -1.815, 43.61), (-1.327, -2.543, 38.26), (-1.327, -3.011, 32.91), (-1.327, -3.274, 27.56), (-1.327, -3.36, 22.21), (-1.327, -3.274, 16.87), (-1.327, -3.011, 11.52), (-1.327, -2.543, 6.172), (-1.327, -1.815, 0.8238)], [], [(17, 5, 4, 16), (35, 6, 7, 34), (34, 7, 5, 17), (16, 4, 6, 35), (0, 8, 43, 2), (8, 9, 42, 43), (9, 10, 41, 42), (10, 11, 40, 41), (11, 12, 39, 40), (12, 13, 38, 39), (13, 14, 37, 38), (14, 15, 36, 37), (15, 16, 35, 36), (3, 26, 25, 1), (26, 27, 24, 25), (27, 28, 23, 24), (28, 29, 22, 23), (29, 30, 21, 22), (30, 31, 20, 21), (31, 32, 19, 20), (32, 33, 18, 19), (33, 34, 17, 18), (2, 43, 26, 3), (43, 42, 27, 26), (42, 41, 28, 27), (41, 40, 29, 28), (40, 39, 30, 29), (39, 38, 31, 30), (38, 37, 32, 31), (37, 36, 33, 32), (36, 35, 34, 33), (1, 25, 8, 0), (25, 24, 9, 8), (24, 23, 10, 9), (23, 22, 11, 10), (22, 21, 12, 11), (21, 20, 13, 12), (20, 19, 14, 13), (19, 18, 15, 14), (18, 17, 16, 15)])
me_circle_007.polygons.foreach_set('use_smooth', [True] * 40)
me_circle_007.use_remesh_preserve_volume = False
me_circle_007.use_remesh_preserve_attributes = False
me_circle_007.use_mirror_vertex_groups = False
me_circle_007.update()
me_cube_001 = bpy.data.meshes.new('Cube.001')
me_cube_001.from_pydata([(-1.757, -0.9916, -2.801), (-1.749, -1.084, -0.7963), (-1.717, 0.875, -2.609), (-1.823, 0.9922, -0.8178), (9.492, -0.8775, -2.845), (9.488, -1.026, -0.7562), (9.49, 0.94, -2.816), (9.501, 0.9526, -0.605), (-1.753, 1.446, -2.758), (-1.849, 1.545, -0.8171), (-1.745, 3.374, -2.822), (-1.611, 3.461, -1.205), (9.514, 1.524, -2.598), (9.559, 1.452, -0.8089), (9.501, 3.453, -2.667), (9.575, 3.364, -1.026), (-1.713, 3.905, -2.849), (-1.73, 3.946, -0.7976), (-1.911, 5.981, -2.791), (-1.818, 5.857, -0.8005), (9.55, 4.012, -2.607), (9.493, 4.048, -0.9824), (9.507, 5.928, -2.615), (9.573, 5.956, -0.8416), (-1.696, 6.39, -2.795), (-1.641, 6.456, -0.7975), (-1.86, 8.463, -2.804), (-1.92, 8.436, -0.7619), (9.535, 6.458, -2.784), (9.6, 6.553, -0.8473), (9.499, 8.346, -2.555), (9.504, 8.418, -0.8186), (-1.662, 8.976, -2.874), (-1.712, 9.088, -0.7783), (-1.707, 10.95, -2.836), (-1.758, 10.99, -0.7931), (9.553, 8.953, -2.82), (9.443, 8.857, -0.5861), (9.484, 10.82, -2.52), (9.521, 10.98, -0.6448), (-1.641, 11.52, -2.761), (-1.826, 11.46, -0.8098), (-1.735, 13.32, -2.88), (-1.698, 13.51, -0.7974), (9.579, 11.5, -2.51), (9.583, 11.46, -0.7704), (9.481, 13.43, -2.784), (9.504, 13.44, -0.7604), (-1.77, 14.03, -2.788), (-1.698, 14.03, -0.7818), (-1.654, 15.91, -2.414), (-1.784, 15.98, -0.7457), (9.564, 13.94, -2.689), (9.615, 13.96, -0.8195), (9.548, 16.05, -2.816), (9.495, 15.75, -0.5237), (-1.768, 16.58, -2.54), (-1.825, 16.48, -0.803), (-1.774, 18.46, -2.334), (-1.788, 18.35, -0.8578), (9.496, 16.45, -2.629), (9.594, 16.52, -0.8427), (9.569, 18.38, -2.633), (9.583, 18.47, -0.8738), (6.794, 18.43, -2.79), (3.839, 18.5, -2.819), (1.064, 18.48, -2.817), (1.095, 18.51, -0.8255), (3.905, 18.5, -0.7819), (6.769, 18.52, -0.8132), (1.103, 16.5, -2.842), (3.889, 16.41, -2.879), (6.756, 16.48, -2.805), (6.727, 16.43, -0.8004), (3.852, 16.45, -0.7825), (1.052, 16.54, -0.8114), (6.659, 15.97, -2.811), (3.853, 16.0, -2.739), (1.011, 15.93, -2.798), (1.068, 16.0, -0.7916), (3.906, 15.89, -0.8395), (6.723, 15.96, -0.8026), (1.158, 14.0, -2.787), (3.899, 13.97, -2.807), (6.675, 13.93, -2.839), (6.621, 13.92, -0.7964), (3.891, 13.99, -0.845), (1.134, 13.89, -0.7984), (6.73, 13.44, -2.797), (3.93, 13.49, -2.801), (1.044, 13.45, -2.804), (1.083, 13.55, -0.822), (3.891, 13.48, -0.803), (6.676, 13.42, -0.7161), (1.061, 11.49, -2.813), (3.888, 11.43, -2.801), (6.722, 11.39, -2.82), (6.689, 11.43, -0.8198), (3.867, 11.44, -0.7672), (1.068, 11.48, -0.901), (6.689, 10.91, -2.776), (3.948, 10.92, -2.77), (1.038, 10.95, -2.804), (1.121, 10.99, -0.8266), (3.86, 10.97, -0.8168), (6.685, 10.96, -0.6115), (1.036, 8.928, -2.757), (3.884, 8.962, -2.807), (6.71, 8.964, -2.827), (6.679, 8.936, -0.8472), (3.954, 8.947, -0.8347), (1.136, 8.994, -0.789), (6.704, 8.464, -2.803), (3.854, 8.428, -2.865), (1.067, 8.428, -2.793), (1.072, 8.402, -0.8424), (3.9, 8.469, -0.8158), (6.703, 8.452, -0.8228), (0.9946, 6.438, -2.804), (3.893, 6.459, -2.821), (6.71, 6.477, -2.808), (6.703, 6.439, -0.8295), (3.888, 6.462, -0.8134), (1.053, 6.466, -0.8071), (6.766, 5.964, -2.732), (3.907, 5.962, -2.779), (1.071, 5.965, -2.776), (1.032, 5.972, -0.7862), (3.952, 6.005, -0.7999), (6.71, 5.949, -0.8192), (1.151, 3.906, -2.807), (3.842, 3.989, -2.812), (6.751, 4.001, -2.868), (6.647, 3.952, -0.8433), (3.883, 3.966, -0.8145), (1.068, 3.964, -0.8075), (6.731, 3.483, -2.806), (3.897, 3.474, -2.832), (1.051, 3.464, -2.816), (0.9803, 3.437, -0.8131), (3.879, 3.489, -0.8514), (6.745, 3.477, -0.8197), (1.065, 1.468, -2.816), (3.895, 1.452, -2.798), (6.612, 1.48, -2.803), (6.726, 1.393, -0.8086), (3.833, 1.377, -0.8169), (1.06, 1.4, -0.7468), (6.731, 0.9615, -2.869), (3.859, 1.028, -2.813), (1.141, 1.027, -2.795), (1.051, 0.99, -0.8083), (3.892, 0.9947, -0.8095), (6.719, 0.999, -0.8255), (1.077, -1.004, -2.823), (3.814, -1.039, -2.775), (6.724, -0.9433, -2.773), (6.728, -1.019, -0.8154), (3.901, -0.9889, -0.8062), (1.055, -1.0, -0.8533)], [], [(0, 1, 3, 2), (148, 153, 7, 6), (6, 7, 5, 4), (154, 159, 1, 0), (148, 6, 4, 156), (151, 3, 1, 159), (8, 9, 11, 10), (136, 141, 15, 14), (14, 15, 13, 12), (142, 147, 9, 8), (136, 14, 12, 144), (139, 11, 9, 147), (16, 17, 19, 18), (124, 129, 23, 22), (22, 23, 21, 20), (130, 135, 17, 16), (124, 22, 20, 132), (127, 19, 17, 135), (24, 25, 27, 26), (112, 117, 31, 30), (30, 31, 29, 28), (118, 123, 25, 24), (112, 30, 28, 120), (115, 27, 25, 123), (32, 33, 35, 34), (100, 105, 39, 38), (38, 39, 37, 36), (106, 111, 33, 32), (100, 38, 36, 108), (103, 35, 33, 111), (40, 41, 43, 42), (88, 93, 47, 46), (46, 47, 45, 44), (94, 99, 41, 40), (88, 46, 44, 96), (91, 43, 41, 99), (48, 49, 51, 50), (76, 81, 55, 54), (54, 55, 53, 52), (82, 87, 49, 48), (76, 54, 52, 84), (79, 51, 49, 87), (56, 57, 59, 58), (64, 69, 63, 62), (62, 63, 61, 60), (70, 75, 57, 56), (64, 62, 60, 72), (67, 59, 57, 75), (63, 69, 73, 61), (69, 68, 74, 73), (68, 67, 75, 74), (58, 66, 70, 56), (66, 65, 71, 70), (65, 64, 72, 71), (60, 61, 73, 72), (72, 73, 74, 71), (71, 74, 75, 70), (58, 59, 67, 66), (66, 67, 68, 65), (65, 68, 69, 64), (55, 81, 85, 53), (81, 80, 86, 85), (80, 79, 87, 86), (50, 78, 82, 48), (78, 77, 83, 82), (77, 76, 84, 83), (52, 53, 85, 84), (84, 85, 86, 83), (83, 86, 87, 82), (50, 51, 79, 78), (78, 79, 80, 77), (77, 80, 81, 76), (47, 93, 97, 45), (93, 92, 98, 97), (92, 91, 99, 98), (42, 90, 94, 40), (90, 89, 95, 94), (89, 88, 96, 95), (44, 45, 97, 96), (96, 97, 98, 95), (95, 98, 99, 94), (42, 43, 91, 90), (90, 91, 92, 89), (89, 92, 93, 88), (39, 105, 109, 37), (105, 104, 110, 109), (104, 103, 111, 110), (34, 102, 106, 32), (102, 101, 107, 106), (101, 100, 108, 107), (36, 37, 109, 108), (108, 109, 110, 107), (107, 110, 111, 106), (34, 35, 103, 102), (102, 103, 104, 101), (101, 104, 105, 100), (31, 117, 121, 29), (117, 116, 122, 121), (116, 115, 123, 122), (26, 114, 118, 24), (114, 113, 119, 118), (113, 112, 120, 119), (28, 29, 121, 120), (120, 121, 122, 119), (119, 122, 123, 118), (26, 27, 115, 114), (114, 115, 116, 113), (113, 116, 117, 112), (23, 129, 133, 21), (129, 128, 134, 133), (128, 127, 135, 134), (18, 126, 130, 16), (126, 125, 131, 130), (125, 124, 132, 131), (20, 21, 133, 132), (132, 133, 134, 131), (131, 134, 135, 130), (18, 19, 127, 126), (126, 127, 128, 125), (125, 128, 129, 124), (15, 141, 145, 13), (141, 140, 146, 145), (140, 139, 147, 146), (10, 138, 142, 8), (138, 137, 143, 142), (137, 136, 144, 143), (12, 13, 145, 144), (144, 145, 146, 143), (143, 146, 147, 142), (10, 11, 139, 138), (138, 139, 140, 137), (137, 140, 141, 136), (7, 153, 157, 5), (153, 152, 158, 157), (152, 151, 159, 158), (2, 150, 154, 0), (150, 149, 155, 154), (149, 148, 156, 155), (4, 5, 157, 156), (156, 157, 158, 155), (155, 158, 159, 154), (2, 3, 151, 150), (150, 151, 152, 149), (149, 152, 153, 148)])
me_cube_001.polygons.foreach_set('use_smooth', [True] * 144)
_uv = me_cube_001.uv_layers.new(name='UVMap')
_uv.uv.foreach_set('vector', [0.3482, 0.6763, 0.408, 0.673, 0.408, 0.7336, 0.3545, 0.7307, 0.144, 0.2501, 0.2049, 0.2509, 0.2099, 0.3322, 0.144, 0.3306, 0.5522, 0.7355, 0.5471, 0.6712, 0.6063, 0.6715, 0.6063, 0.7326, 0.6751, 0.421, 0.6164, 0.4205, 0.6145, 0.3387, 0.6743, 0.3384, 0.8043, 0.2494, 0.8036, 0.3299, 0.7494, 0.3299, 0.7475, 0.2492, 0.3434, 0.5848, 0.3436, 0.6687, 0.2816, 0.6666, 0.2841, 0.5848, 0.3392, 0.7362, 0.3392, 0.7929, 0.2816, 0.7844, 0.2817, 0.7372, 0.8751, 0.249, 0.9343, 0.2494, 0.9282, 0.3319, 0.8793, 0.3298, 0.2668, 0.7967, 0.2179, 0.7923, 0.2135, 0.7364, 0.2668, 0.7403, 0.144, 0.583, 0.2057, 0.5836, 0.2029, 0.6685, 0.1451, 0.6653, 0.9982, 0.2495, 0.997, 0.3303, 0.9395, 0.3305, 0.9385, 0.2458, 0.3427, 0.2525, 0.3431, 0.3281, 0.2859, 0.3348, 0.282, 0.2499, 0.2051, 0.7327, 0.144, 0.7297, 0.1457, 0.674, 0.2051, 0.672, 0.9964, 0.4204, 0.9393, 0.4219, 0.9401, 0.3384, 0.993, 0.3404, 0.4011, 0.793, 0.3482, 0.7936, 0.3527, 0.738, 0.4011, 0.7371, 0.9329, 0.4225, 0.8733, 0.42, 0.8732, 0.3384, 0.9344, 0.339, 0.2141, 0.4155, 0.2152, 0.3355, 0.2723, 0.3343, 0.2727, 0.416, 0.6808, 0.4215, 0.6842, 0.3384, 0.7412, 0.3409, 0.7407, 0.4225, 0.3426, 0.7327, 0.283, 0.731, 0.2816, 0.6731, 0.3426, 0.6722, 0.5494, 0.5862, 0.6085, 0.5859, 0.609, 0.6676, 0.5572, 0.6677, 0.2, 0.7451, 0.2, 0.7958, 0.1444, 0.7927, 0.144, 0.7362, 0.06155, 0.7475, 0.001996, 0.7489, 0.002083, 0.6703, 0.06165, 0.669, 0.3497, 0.4197, 0.3536, 0.3381, 0.41, 0.3374, 0.409, 0.4198, 0.7469, 0.4256, 0.7461, 0.3384, 0.8051, 0.3466, 0.8047, 0.4252, 0.481, 0.7346, 0.483, 0.6734, 0.5399, 0.6725, 0.5399, 0.7322, 0.2135, 0.2469, 0.2781, 0.2481, 0.2753, 0.3308, 0.2193, 0.3286, 0.6203, 0.7288, 0.6132, 0.6743, 0.6763, 0.67, 0.6763, 0.7352, 0.07999, 0.2501, 0.1386, 0.2462, 0.1404, 0.3293, 0.07789, 0.3289, 0.1328, 0.9119, 0.1299, 0.9934, 0.07416, 0.9953, 0.07457, 0.9124, 0.6104, 0.2468, 0.6104, 0.3308, 0.5536, 0.3294, 0.5509, 0.2463, 0.2731, 0.6759, 0.2745, 0.7329, 0.2135, 0.7329, 0.2195, 0.6722, 0.4769, 0.4196, 0.4149, 0.4206, 0.4169, 0.3381, 0.4772, 0.3393, 0.7391, 0.6742, 0.7391, 0.7332, 0.6799, 0.7327, 0.6814, 0.682, 0.68, 0.2503, 0.737, 0.2502, 0.7397, 0.3346, 0.6815, 0.3292, 0.542, 0.5853, 0.5428, 0.6656, 0.4853, 0.669, 0.481, 0.5857, 0.4149, 0.08637, 0.4164, 0.005235, 0.4775, 0.00175, 0.4766, 0.08618, 0.8031, 0.678, 0.8031, 0.7365, 0.7447, 0.7375, 0.747, 0.6888, 0.003614, 0.2469, 0.06346, 0.2498, 0.07012, 0.3309, 0.00179, 0.3311, 0.4767, 0.67, 0.4767, 0.7374, 0.4225, 0.7357, 0.4149, 0.6816, 0.8691, 0.4238, 0.8097, 0.4227, 0.8098, 0.3401, 0.8696, 0.3384, 0.1347, 0.5791, 0.1365, 0.6634, 0.0737, 0.6634, 0.07406, 0.5791, 0.3482, 0.08496, 0.3483, 0.00175, 0.4066, 0.003927, 0.4113, 0.08649, 0.533, 0.7934, 0.481, 0.7934, 0.4857, 0.7392, 0.5299, 0.7381, 0.8706, 0.08364, 0.8116, 0.08383, 0.8142, 0.00175, 0.8667, 0.002646, 0.6807, 0.7385, 0.7332, 0.7367, 0.7332, 0.7934, 0.6799, 0.7948, 0.4816, 0.2491, 0.5422, 0.2509, 0.5419, 0.3349, 0.4901, 0.3329, 0.06389, 0.5845, 0.064, 0.6655, 0.006395, 0.6645, 0.005677, 0.5845, 0.6763, 0.2496, 0.6715, 0.3338, 0.6158, 0.3349, 0.6173, 0.2509, 0.6747, 0.002005, 0.6763, 0.08409, 0.614, 0.08537, 0.6167, 0.00175, 0.6763, 0.08409, 0.6757, 0.1677, 0.6148, 0.1692, 0.614, 0.08537, 0.6757, 0.1677, 0.6763, 0.2496, 0.6173, 0.2509, 0.6148, 0.1692, 0.05977, 0.3346, 0.06183, 0.4173, 0.002821, 0.4196, 0.003393, 0.3359, 0.06183, 0.4173, 0.064, 0.4982, 0.00179, 0.501, 0.002821, 0.4196, 0.064, 0.4982, 0.06389, 0.5845, 0.005677, 0.5845, 0.00179, 0.501, 0.4895, 0.004285, 0.5428, 0.00175, 0.5436, 0.08538, 0.4837, 0.0842, 0.4837, 0.0842, 0.5436, 0.08538, 0.5436, 0.1693, 0.481, 0.1678, 0.481, 0.1678, 0.5436, 0.1693, 0.5422, 0.2509, 0.4816, 0.2491, 0.8546, 0.3335, 0.8106, 0.3335, 0.8104, 0.2494, 0.8698, 0.2508, 0.8698, 0.2508, 0.8104, 0.2494, 0.8099, 0.1674, 0.8706, 0.1699, 0.8706, 0.1699, 0.8099, 0.1674, 0.8116, 0.08383, 0.8706, 0.08364, 0.3572, 0.3308, 0.3505, 0.2499, 0.4113, 0.2466, 0.4108, 0.3339, 0.3505, 0.2499, 0.352, 0.1677, 0.4087, 0.1669, 0.4113, 0.2466, 0.352, 0.1677, 0.3482, 0.08496, 0.4113, 0.08649, 0.4087, 0.1669, 0.1351, 0.3367, 0.1349, 0.4143, 0.0774, 0.4182, 0.07886, 0.3328, 0.1349, 0.4143, 0.1364, 0.4973, 0.07576, 0.4982, 0.0774, 0.4182, 0.1364, 0.4973, 0.1347, 0.5791, 0.07406, 0.5791, 0.07576, 0.4982, 0.8646, 0.669, 0.8088, 0.6701, 0.8087, 0.5828, 0.8696, 0.5847, 0.8696, 0.5847, 0.8087, 0.5828, 0.8107, 0.5032, 0.8692, 0.5037, 0.8692, 0.5037, 0.8107, 0.5032, 0.8097, 0.4227, 0.8691, 0.4238, 0.02029, 0.004609, 0.07012, 0.00175, 0.0671, 0.08492, 0.007273, 0.0821, 0.007273, 0.0821, 0.0671, 0.08492, 0.06399, 0.1677, 0.00741, 0.165, 0.00741, 0.165, 0.06399, 0.1677, 0.06346, 0.2498, 0.003614, 0.2469, 0.4169, 0.332, 0.4179, 0.2495, 0.4772, 0.2502, 0.4761, 0.3346, 0.4179, 0.2495, 0.4165, 0.1683, 0.4775, 0.1678, 0.4772, 0.2502, 0.4165, 0.1683, 0.4149, 0.08637, 0.4766, 0.08618, 0.4775, 0.1678, 0.5356, 0.3384, 0.5407, 0.4194, 0.4821, 0.4205, 0.4821, 0.3417, 0.5407, 0.4194, 0.5428, 0.5036, 0.4813, 0.503, 0.4821, 0.4205, 0.5428, 0.5036, 0.542, 0.5853, 0.481, 0.5857, 0.4813, 0.503, 0.6892, 0.001831, 0.7411, 0.00175, 0.7396, 0.08619, 0.6799, 0.08519, 0.6799, 0.08519, 0.7396, 0.08619, 0.7411, 0.1685, 0.6804, 0.1679, 0.6804, 0.1679, 0.7411, 0.1685, 0.737, 0.2502, 0.68, 0.2503, 0.4772, 0.6665, 0.4151, 0.6649, 0.4166, 0.5838, 0.4757, 0.5854, 0.4757, 0.5854, 0.4166, 0.5838, 0.4167, 0.5019, 0.4763, 0.5012, 0.4763, 0.5012, 0.4167, 0.5019, 0.4149, 0.4206, 0.4769, 0.4196, 0.6104, 0.00175, 0.6099, 0.08446, 0.5493, 0.08457, 0.5471, 0.003912, 0.6099, 0.08446, 0.6098, 0.1669, 0.5496, 0.1641, 0.5493, 0.08457, 0.6098, 0.1669, 0.6104, 0.2468, 0.5509, 0.2463, 0.5496, 0.1641, 0.134, 0.6669, 0.134, 0.747, 0.0737, 0.7469, 0.07518, 0.6682, 0.134, 0.747, 0.1331, 0.8319, 0.07461, 0.83, 0.0737, 0.7469, 0.1331, 0.8319, 0.1328, 0.9119, 0.07457, 0.9124, 0.07461, 0.83, 0.0737, 0.00175, 0.1404, 0.003813, 0.134, 0.08456, 0.07496, 0.08467, 0.07496, 0.08467, 0.134, 0.08456, 0.1358, 0.1641, 0.07703, 0.1671, 0.07703, 0.1671, 0.1358, 0.1641, 0.1386, 0.2462, 0.07999, 0.2501, 0.2171, 0.001971, 0.2781, 0.00175, 0.2752, 0.0857, 0.2163, 0.08206, 0.2163, 0.08206, 0.2752, 0.0857, 0.2737, 0.1656, 0.2154, 0.167, 0.2154, 0.167, 0.2737, 0.1656, 0.2781, 0.2481, 0.2135, 0.2469, 0.7459, 0.6716, 0.7451, 0.5899, 0.8051, 0.59, 0.8015, 0.6745, 0.7451, 0.5899, 0.7447, 0.5081, 0.8046, 0.5079, 0.8051, 0.59, 0.7447, 0.5081, 0.7469, 0.4256, 0.8047, 0.4252, 0.8046, 0.5079, 0.3482, 0.6695, 0.3498, 0.5841, 0.4091, 0.5866, 0.41, 0.6651, 0.3498, 0.5841, 0.3503, 0.5028, 0.409, 0.502, 0.4091, 0.5866, 0.3503, 0.5028, 0.3497, 0.4197, 0.409, 0.4198, 0.409, 0.502, 0.05977, 0.9966, 0.002019, 0.9982, 0.001874, 0.9137, 0.06088, 0.9142, 0.06088, 0.9142, 0.001874, 0.9137, 0.00179, 0.8316, 0.06165, 0.832, 0.06165, 0.832, 0.00179, 0.8316, 0.001996, 0.7489, 0.06155, 0.7475, 0.5481, 0.3364, 0.609, 0.3343, 0.607, 0.4216, 0.5488, 0.4217, 0.5488, 0.4217, 0.607, 0.4216, 0.6083, 0.5041, 0.5471, 0.5031, 0.5471, 0.5031, 0.6083, 0.5041, 0.6085, 0.5859, 0.5494, 0.5862, 0.6814, 0.6707, 0.6816, 0.5871, 0.7412, 0.5853, 0.7384, 0.6683, 0.6816, 0.5871, 0.6799, 0.5067, 0.7407, 0.5046, 0.7412, 0.5853, 0.6799, 0.5067, 0.6808, 0.4215, 0.7407, 0.4225, 0.7407, 0.5046, 0.2135, 0.6687, 0.214, 0.5817, 0.2755, 0.5794, 0.2755, 0.6629, 0.214, 0.5817, 0.2142, 0.4989, 0.273, 0.5008, 0.2755, 0.5794, 0.2142, 0.4989, 0.2141, 0.4155, 0.2727, 0.416, 0.273, 0.5008, 0.9264, 0.6675, 0.878, 0.6658, 0.874, 0.5827, 0.9344, 0.5859, 0.9344, 0.5859, 0.874, 0.5827, 0.8733, 0.5021, 0.9329, 0.5011, 0.9329, 0.5011, 0.8733, 0.5021, 0.8733, 0.42, 0.9329, 0.4225, 0.9976, 0.6735, 0.9383, 0.6707, 0.938, 0.5875, 0.9973, 0.5865, 0.9973, 0.5865, 0.938, 0.5875, 0.9386, 0.5023, 0.9976, 0.5038, 0.9976, 0.5038, 0.9386, 0.5023, 0.9393, 0.4219, 0.9964, 0.4204, 0.3416, 0.00175, 0.3446, 0.08432, 0.2825, 0.08462, 0.2846, 0.001977, 0.3446, 0.08432, 0.3446, 0.1679, 0.2816, 0.169, 0.2825, 0.08462, 0.3446, 0.1679, 0.3427, 0.2525, 0.282, 0.2499, 0.2816, 0.169, 0.9958, 0.00218, 0.9982, 0.08377, 0.9387, 0.08398, 0.9383, 0.00175, 0.9982, 0.08377, 0.9982, 0.1668, 0.9379, 0.1665, 0.9387, 0.08398, 0.9982, 0.1668, 0.9982, 0.2495, 0.9385, 0.2458, 0.9379, 0.1665, 0.1523, 0.3366, 0.2057, 0.3357, 0.2051, 0.4183, 0.1456, 0.4212, 0.1456, 0.4212, 0.2051, 0.4183, 0.2042, 0.5027, 0.1451, 0.5005, 0.1451, 0.5005, 0.2042, 0.5027, 0.2057, 0.5836, 0.144, 0.583, 0.8743, 0.00175, 0.9225, 0.005599, 0.9343, 0.08119, 0.8746, 0.08332, 0.8746, 0.08332, 0.9343, 0.08119, 0.9333, 0.1657, 0.8742, 0.1664, 0.8742, 0.1664, 0.9333, 0.1657, 0.9343, 0.2494, 0.8751, 0.249, 0.3421, 0.3383, 0.3436, 0.4195, 0.2834, 0.4193, 0.2831, 0.3387, 0.3436, 0.4195, 0.3435, 0.502, 0.2843, 0.5017, 0.2834, 0.4193, 0.3435, 0.502, 0.3434, 0.5848, 0.2841, 0.5848, 0.2843, 0.5017, 0.8019, 0.002966, 0.8063, 0.0863, 0.7457, 0.08444, 0.7461, 0.00175, 0.8063, 0.0863, 0.8063, 0.1656, 0.7447, 0.1643, 0.7457, 0.08444, 0.8063, 0.1656, 0.8043, 0.2494, 0.7475, 0.2492, 0.7447, 0.1643, 0.6763, 0.6665, 0.614, 0.6665, 0.6156, 0.586, 0.674, 0.5858, 0.674, 0.5858, 0.6156, 0.586, 0.6151, 0.5035, 0.6739, 0.5009, 0.6739, 0.5009, 0.6151, 0.5035, 0.6164, 0.4205, 0.6751, 0.421, 0.1564, 0.003875, 0.2099, 0.00175, 0.2086, 0.08557, 0.1493, 0.08711, 0.1493, 0.08711, 0.2086, 0.08557, 0.207, 0.1684, 0.1473, 0.1664, 0.1473, 0.1664, 0.207, 0.1684, 0.2049, 0.2509, 0.144, 0.2501])
me_cube_001.materials.append(mat_bridge_planks_material)
me_cube_001.use_remesh_preserve_volume = False
me_cube_001.use_remesh_preserve_attributes = False
me_cube_001.use_mirror_vertex_groups = False
me_cube_001.update()
me_circle_006 = bpy.data.meshes.new('Circle.006')
me_circle_006.from_pydata([(8.769e-09, 0.7425, -1.243), (-0.5805, 0.463, -1.243), (-0.7239, -0.1652, -1.243), (-0.3222, -0.669, -1.243), (0.3222, -0.669, -1.243), (0.7239, -0.1652, -1.243), (0.5805, 0.463, -1.243), (-0.04517, 0.7507, 9.629), (-0.7095, 0.5117, 9.644), (-0.7829, -0.243, 9.507), (-0.3645, -0.757, 9.564), (0.3478, -0.6186, 9.596), (0.7793, -0.1858, 9.625), (0.6584, 0.3397, 9.554)], [], [(1, 0, 6, 5, 4, 3, 2), (8, 9, 10, 11, 12, 13, 7), (5, 6, 13, 12), (3, 4, 11, 10), (1, 2, 9, 8), (6, 0, 7, 13), (4, 5, 12, 11), (2, 3, 10, 9), (0, 1, 8, 7)])
me_circle_006.polygons.foreach_set('use_smooth', [True] * 9)
me_circle_006.use_remesh_preserve_volume = False
me_circle_006.use_remesh_preserve_attributes = False
me_circle_006.use_mirror_vertex_groups = False
me_circle_006.update()
me_circle_005 = bpy.data.meshes.new('Circle.005')
me_circle_005.from_pydata([(8.769e-09, 0.7425, -1.243), (-0.5805, 0.463, -1.243), (-0.7239, -0.1652, -1.243), (-0.3222, -0.669, -1.243), (0.3222, -0.669, -1.243), (0.7239, -0.1652, -1.243), (0.5805, 0.463, -1.243), (5.444e-09, 0.8402, 9.564), (-0.6569, 0.5238, 9.564), (-0.8191, -0.187, 9.564), (-0.3645, -0.757, 9.564), (0.3645, -0.757, 9.564), (0.8191, -0.187, 9.564), (0.6569, 0.5238, 9.564)], [], [(1, 0, 6, 5, 4, 3, 2), (8, 9, 10, 11, 12, 13, 7), (5, 6, 13, 12), (3, 4, 11, 10), (1, 2, 9, 8), (6, 0, 7, 13), (4, 5, 12, 11), (2, 3, 10, 9), (0, 1, 8, 7)])
me_circle_005.polygons.foreach_set('use_smooth', [True] * 9)
_uv = me_circle_005.uv_layers.new(name='UVMap')
_uv.uv.foreach_set('vector', [0.7735, 0.2856, 0.7276, 0.2325, 0.7735, 0.1794, 0.8768, 0.1663, 0.9596, 0.2031, 0.9596, 0.262, 0.8768, 0.2988, 0.7796, 0.02033, 0.8964, 0.005488, 0.9901, 0.04707, 0.9901, 0.1138, 0.8964, 0.1553, 0.7796, 0.1405, 0.7276, 0.08041, 0.2635, 0.9945, 0.1975, 0.9941, 0.2045, 0.005488, 0.2792, 0.005913, 0.6992, 0.9944, 0.6331, 0.9941, 0.6331, 0.005488, 0.7078, 0.00575, 0.4848, 0.9944, 0.4188, 0.9941, 0.4188, 0.005488, 0.4935, 0.00575, 0.1975, 0.9941, 0.09156, 0.9941, 0.0846, 0.005488, 0.2045, 0.005488, 0.6331, 0.9941, 0.5272, 0.9944, 0.5132, 0.00575, 0.6331, 0.005488, 0.4188, 0.9941, 0.3128, 0.9944, 0.2989, 0.00575, 0.4188, 0.005488, 0.09156, 0.9941, 0.02551, 0.9945, 0.009864, 0.005913, 0.0846, 0.005488])
me_circle_005.materials.append(mat_bridge_pole_material)
me_circle_005.use_remesh_preserve_volume = False
me_circle_005.use_remesh_preserve_attributes = False
me_circle_005.use_mirror_vertex_groups = False
me_circle_005.use_paint_bone_selection = False
me_circle_005.use_paint_mask = True
me_circle_005.update()
me_circle_004 = bpy.data.meshes.new('Circle.004')
me_circle_004.from_pydata([(8.769e-09, 0.7425, -1.243), (-0.5805, 0.463, -1.243), (-0.7239, -0.1652, -1.243), (-0.3222, -0.669, -1.243), (0.3222, -0.669, -1.243), (0.7239, -0.1652, -1.243), (0.5805, 0.463, -1.243), (0.0473, 0.7178, 9.759), (-0.6569, 0.5238, 9.564), (-0.7425, -0.1931, 9.564), (-0.3645, -0.757, 9.564), (0.2914, -0.6767, 9.442), (0.7596, -0.1663, 9.538), (0.6249, 0.4886, 9.626)], [], [(1, 0, 6, 5, 4, 3, 2), (8, 9, 10, 11, 12, 13, 7), (5, 6, 13, 12), (3, 4, 11, 10), (1, 2, 9, 8), (6, 0, 7, 13), (4, 5, 12, 11), (2, 3, 10, 9), (0, 1, 8, 7)])
me_circle_004.polygons.foreach_set('use_smooth', [True] * 9)
me_circle_004.use_remesh_preserve_volume = False
me_circle_004.use_remesh_preserve_attributes = False
me_circle_004.use_mirror_vertex_groups = False
me_circle_004.update()
me_circle_003 = bpy.data.meshes.new('Circle.003')
me_circle_003.from_pydata([(8.769e-09, 0.7425, -1.243), (-0.5805, 0.463, -1.243), (-0.7239, -0.1652, -1.243), (-0.3222, -0.669, -1.243), (0.3222, -0.669, -1.243), (0.7239, -0.1652, -1.243), (0.5805, 0.463, -1.243), (5.444e-09, 0.8402, 9.564), (-0.6154, 0.4284, 9.522), (-0.7969, -0.1493, 9.521), (-0.3645, -0.757, 9.564), (0.3645, -0.757, 9.564), (0.7471, -0.1511, 9.668), (0.6569, 0.5238, 9.564)], [], [(1, 0, 6, 5, 4, 3, 2), (8, 9, 10, 11, 12, 13, 7), (5, 6, 13, 12), (3, 4, 11, 10), (1, 2, 9, 8), (6, 0, 7, 13), (4, 5, 12, 11), (2, 3, 10, 9), (0, 1, 8, 7)])
me_circle_003.polygons.foreach_set('use_smooth', [True] * 9)
me_circle_003.use_remesh_preserve_volume = False
me_circle_003.use_remesh_preserve_attributes = False
me_circle_003.use_mirror_vertex_groups = False
me_circle_003.update()

# ---- objects
ob_circle_004 = bpy.data.objects.new('Circle.004', me_circle_008)
ob_plane_001 = bpy.data.objects.new('Plane.001', me_plane_001)
ob_cube_016 = bpy.data.objects.new('Cube.016', me_cube_017)
ob_cube_015 = bpy.data.objects.new('Cube.015', me_cube_016)
ob_cube_014 = bpy.data.objects.new('Cube.014', me_cube_015)
ob_cube_013 = bpy.data.objects.new('Cube.013', me_cube_014)
ob_cube_012 = bpy.data.objects.new('Cube.012', me_cube_013)
ob_cube_011 = bpy.data.objects.new('Cube.011', me_cube_012)
ob_cube_010 = bpy.data.objects.new('Cube.010', me_cube_011)
ob_cube_009 = bpy.data.objects.new('Cube.009', me_cube_010)
ob_cube_008 = bpy.data.objects.new('Cube.008', me_cube_009)
ob_cube_007 = bpy.data.objects.new('Cube.007', me_cube_008)
ob_cube_006 = bpy.data.objects.new('Cube.006', me_cube_007)
ob_cube_005 = bpy.data.objects.new('Cube.005', me_cube_006)
ob_cube_004 = bpy.data.objects.new('Cube.004', me_cube_005)
ob_cube_003 = bpy.data.objects.new('Cube.003', me_cube_004)
ob_cube_002 = bpy.data.objects.new('Cube.002', me_cube_003)
ob_cube_001 = bpy.data.objects.new('Cube.001', me_cube_002)
ob_plane = bpy.data.objects.new('Plane', me_plane)
ob_circle = bpy.data.objects.new('Circle', me_circle_007)
ob_cube = bpy.data.objects.new('Cube', me_cube_001)
ob_circle_002 = bpy.data.objects.new('Circle.002', me_circle_006)
ob_circle_001 = bpy.data.objects.new('Circle.001', me_circle_005)
ob_circle_000 = bpy.data.objects.new('Circle.000', me_circle_004)
ob_circle_003 = bpy.data.objects.new('Circle.003', me_circle_003)

# ---- transforms, parenting, visibility, modifiers, constraints
ob_circle_004.location = (1.343, 2.781, 1.959)
ob_circle_004.rotation_euler = (1.571, -0.0, 0.0)
ob_circle_004.scale = (0.07958, 0.07958, 0.07958)
ob_circle_004.lineart.crease_threshold = 0.0
ob_plane_001.location = (1.183, 1.236, 1.701)
ob_plane_001.rotation_euler = (0.0, -0.0, 0.7854)
ob_plane_001.scale = (0.02464, 0.02464, 0.02464)
ob_plane_001.lineart.crease_threshold = 0.0
ob_cube_016.location = (1.177, -0.2698, 0.9421)
ob_cube_016.scale = (0.05071, 0.191, 0.05071)
ob_cube_016.lineart.crease_threshold = 0.0
ob_cube_015.location = (1.177, 0.228, 0.9421)
ob_cube_015.rotation_euler = (0.0, -0.0, 3.142)
ob_cube_015.scale = (0.05071, 0.191, 0.05071)
ob_cube_015.lineart.crease_threshold = 0.0
ob_cube_014.location = (1.177, 0.7346, 0.9421)
ob_cube_014.rotation_euler = (-3.142, -2.849e-14, 3.142)
ob_cube_014.scale = (0.05071, -0.191, 0.05071)
ob_cube_014.lineart.crease_threshold = 0.0
ob_cube_013.location = (1.177, 1.252, 0.9421)
ob_cube_013.rotation_euler = (-3.142, -2.849e-14, 3.142)
ob_cube_013.scale = (0.05071, 0.191, 0.05071)
ob_cube_013.lineart.crease_threshold = 0.0
ob_cube_012.location = (1.177, 1.753, 0.9421)
ob_cube_012.rotation_euler = (-3.142, -2.849e-14, 3.142)
ob_cube_012.scale = (0.05071, 0.191, 0.05071)
ob_cube_012.lineart.crease_threshold = 0.0
ob_cube_011.location = (1.177, 2.258, 0.9421)
ob_cube_011.rotation_euler = (-3.142, -2.849e-14, 3.142)
ob_cube_011.scale = (0.05071, -0.191, 0.05071)
ob_cube_011.lineart.crease_threshold = 0.0
ob_cube_010.location = (1.177, 2.761, 0.9421)
ob_cube_010.rotation_euler = (-6.283, 6.253e-14, 3.142)
ob_cube_010.scale = (0.05071, -0.191, 0.05071)
ob_cube_010.lineart.crease_threshold = 0.0
ob_cube_009.location = (1.177, -0.7692, 0.9421)
ob_cube_009.rotation_euler = (-3.142, -2.849e-14, 3.142)
ob_cube_009.scale = (0.05071, -0.191, 0.05071)
ob_cube_009.lineart.crease_threshold = 0.0
ob_cube_008.location = (-1.057, -0.7692, 0.9421)
ob_cube_008.rotation_euler = (-3.142, -2.849e-14, 3.142)
ob_cube_008.scale = (0.05071, -0.191, 0.05071)
ob_cube_008.lineart.crease_threshold = 0.0
ob_cube_007.location = (-1.057, 2.761, 0.9421)
ob_cube_007.rotation_euler = (-6.283, 6.253e-14, 3.142)
ob_cube_007.scale = (0.05071, -0.191, 0.05071)
ob_cube_007.lineart.crease_threshold = 0.0
ob_cube_006.location = (-1.057, 2.258, 0.9421)
ob_cube_006.rotation_euler = (-3.142, -2.849e-14, 3.142)
ob_cube_006.scale = (0.05071, -0.191, 0.05071)
ob_cube_006.lineart.crease_threshold = 0.0
ob_cube_005.location = (-1.057, 1.753, 0.9421)
ob_cube_005.rotation_euler = (-3.142, -2.849e-14, 3.142)
ob_cube_005.scale = (0.05071, 0.191, 0.05071)
ob_cube_005.lineart.crease_threshold = 0.0
ob_cube_004.location = (-1.057, 1.252, 0.9421)
ob_cube_004.rotation_euler = (-3.142, -2.849e-14, 3.142)
ob_cube_004.scale = (0.05071, 0.191, 0.05071)
ob_cube_004.lineart.crease_threshold = 0.0
ob_cube_003.location = (-1.057, 0.7346, 0.9421)
ob_cube_003.rotation_euler = (-3.142, -2.849e-14, 3.142)
ob_cube_003.scale = (0.05071, -0.191, 0.05071)
ob_cube_003.lineart.crease_threshold = 0.0
ob_cube_002.location = (-1.057, 0.228, 0.9421)
ob_cube_002.rotation_euler = (0.0, -0.0, 3.142)
ob_cube_002.scale = (0.05071, 0.191, 0.05071)
ob_cube_002.lineart.crease_threshold = 0.0
ob_cube_001.location = (-1.057, -0.2698, 0.9421)
ob_cube_001.scale = (0.05071, 0.191, 0.05071)
ob_cube_001.lineart.crease_threshold = 0.0
ob_plane.location = (-1.067, 1.236, 1.701)
ob_plane.rotation_euler = (0.0, -0.0, 0.7854)
ob_plane.scale = (0.02464, 0.02464, 0.02464)
ob_plane.lineart.crease_threshold = 0.0
ob_circle.location = (-0.9073, 2.781, 1.959)
ob_circle.rotation_euler = (1.571, -0.0, 0.0)
ob_circle.scale = (0.07958, 0.07958, 0.07958)
ob_circle.lineart.crease_threshold = 0.0
ob_cube.location = (-0.7912, -0.7658, 1.019)
ob_cube.scale = (0.2268, 0.2017, 0.04303)
ob_cube.lineart.crease_threshold = 0.0
ob_circle_002.location = (1.178, -1.145, 0.9773)
ob_circle_002.scale = (0.1509, 0.1509, 0.1509)
ob_circle_002.lineart.crease_threshold = 0.0
ob_circle_001.location = (-1.073, -1.145, 0.9773)
ob_circle_001.scale = (0.1509, 0.1509, 0.1509)
ob_circle_001.lineart.crease_threshold = 0.0
ob_circle_000.location = (-1.073, 3.143, 0.9773)
ob_circle_000.scale = (0.1509, 0.1509, 0.1509)
ob_circle_000.lineart.crease_threshold = 0.0
ob_circle_003.location = (1.178, 3.143, 0.9773)
ob_circle_003.scale = (0.1509, 0.1509, 0.1509)
ob_circle_003.lineart.crease_threshold = 0.0

# ---- collection membership
col_collection_1.objects.link(ob_circle_004)
col_collection_1.objects.link(ob_plane_001)
col_collection_1.objects.link(ob_cube_016)
col_collection_1.objects.link(ob_cube_015)
col_collection_1.objects.link(ob_cube_014)
col_collection_1.objects.link(ob_cube_013)
col_collection_1.objects.link(ob_cube_012)
col_collection_1.objects.link(ob_cube_011)
col_collection_1.objects.link(ob_cube_010)
col_collection_1.objects.link(ob_cube_009)
col_collection_1.objects.link(ob_cube_008)
col_collection_1.objects.link(ob_cube_007)
col_collection_1.objects.link(ob_cube_006)
col_collection_1.objects.link(ob_cube_005)
col_collection_1.objects.link(ob_cube_004)
col_collection_1.objects.link(ob_cube_003)
col_collection_1.objects.link(ob_cube_002)
col_collection_1.objects.link(ob_cube_001)
col_collection_1.objects.link(ob_plane)
col_collection_1.objects.link(ob_circle)
col_collection_1.objects.link(ob_cube)
col_collection_1.objects.link(ob_circle_002)
col_collection_1.objects.link(ob_circle_001)
col_collection_1.objects.link(ob_circle_000)
col_collection_1.objects.link(ob_circle_003)

# ---- scene / render settings (as saved in the file)
scene.frame_start = 1; scene.frame_end = 250; scene.frame_set(1)
scene.render.engine = 'CYCLES'
scene.render.resolution_percentage = 50
scene.render.dither_intensity = 0.0
scene.cycles.use_denoising = False
scene.cycles.samples = 128
scene.cycles.sampling_pattern = 'TABULATED_SOBOL'
scene.cycles.light_sampling_threshold = 0.0
scene.cycles.use_adaptive_sampling = False
scene.cycles.use_light_tree = False
scene.cycles.blur_glossy = 0.0
scene.cycles.sample_clamp_indirect = 0.0
scene.view_settings.view_transform = 'Standard'
bpy.context.view_layer.update()

# ---- added for rendering (the .blend has no active camera and no usable light): camera, sun
cam_auto = bpy.data.cameras.new('AutoCamera')
cam_auto.lens = 50.0
cam_auto.sensor_width = 36.0
cam_auto.clip_end = 1000.0
ob_auto_camera = bpy.data.objects.new('AutoCamera', cam_auto)
scene.collection.objects.link(ob_auto_camera)
ob_auto_camera.location = (7.08173, -7.42313, 7.23888)
ob_auto_camera.rotation_euler = (1.09748, -7.21219e-08, 0.694738)
scene.camera = ob_auto_camera
light_auto_sun = bpy.data.lights.new('AutoSun', 'SUN')
light_auto_sun.energy = 3.0
light_auto_sun.angle = 0.0523599
ob_auto_sun = bpy.data.objects.new('AutoSun', light_auto_sun)
scene.collection.objects.link(ob_auto_sun)
ob_auto_sun.rotation_euler = (0.872665, 0.174533, 0.523599)
bpy.context.view_layer.update()
